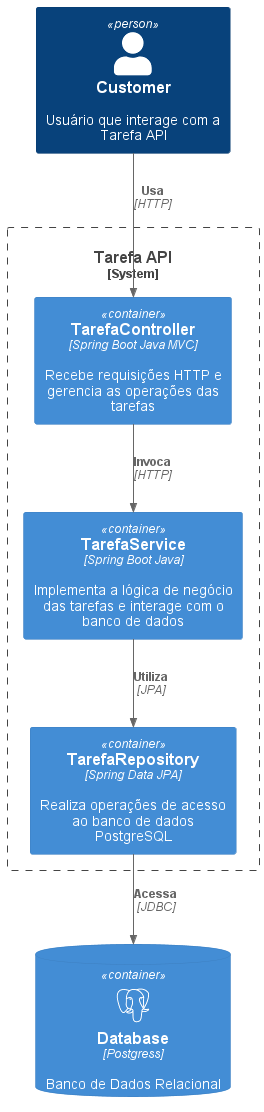

The diagram above was rendered by PlantUML. Its source (embedded in the PNG):
@startuml TarefaAPI_Overview

!include https://raw.githubusercontent.com/plantuml-stdlib/C4-PlantUML/master/C4_Container.puml
!define DEVICONS https://raw.githubusercontent.com/tupadr3/plantuml-icon-font-sprites/master/devicons
!define FONTAWESOME https://raw.githubusercontent.com/tupadr3/plantuml-icon-font-sprites/master/font-awesome-5
!include DEVICONS/java.puml
!include FONTAWESOME/users.puml
!include DEVICONS/postgresql.puml

System_Boundary(tarefaApiBoundary, "Tarefa API") {
    Container(tarefaController, "TarefaController", "Spring Boot Java MVC", "Recebe requisições HTTP e gerencia as operações das tarefas")
    Container(tarefaService, "TarefaService", "Spring Boot Java", "Implementa a lógica de negócio das tarefas e interage com o banco de dados")
    Container(tarefaRepository, "TarefaRepository", "Spring Data JPA", "Realiza operações de acesso ao banco de dados PostgreSQL")

    Rel(tarefaController, tarefaService, "Invoca", "HTTP")
    Rel(tarefaService, tarefaRepository, "Utiliza", "JPA")
}

ContainerDb(postgres, "Database", "Postgress", "Banco de Dados Relacional", $sprite="postgresql")


Rel(tarefaRepository, postgres, "Acessa", "JDBC")

Person(customer, "Customer", "Usuário que interage com a Tarefa API")

Rel(customer, tarefaController, "Usa", "HTTP")

@enduml